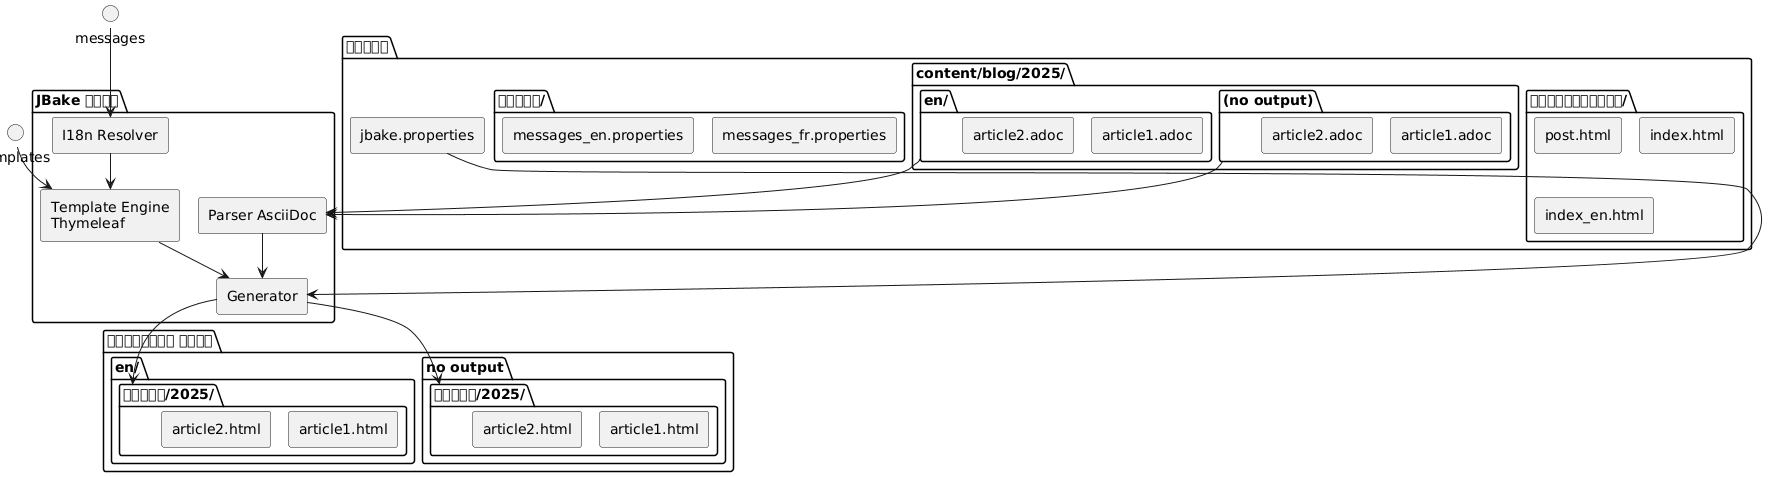

The diagram above was rendered by PlantUML. Its source (embedded in the PNG):
@startuml
skinparam componentStyle rectangle

package "स्रोत" {
  folder "content/blog/2025/" {
    folder "(no output)" as content_fr {
      [article1.adoc]
      [article2.adoc]
    }
    folder "en/" as content_en {
      [article1.adoc] as article1_en
      [article2.adoc] as article2_en
    }
  }

  folder "टेम्प्लेट्स/" {
    [post.html]
    [index.html]
    [index_en.html]
  }

  folder "संदेश/" {
    [messages_fr.properties]
    [messages_en.properties]
  }

  [jbake.properties]
}

package "JBake इंजन" {
  [Parser AsciiDoc] as parser
  [Template Engine\nThymeleaf] as thymeleaf
  [Generator] as generator
  [I18n Resolver] as i18n
}

package "जेनरेटेड साइट" {
  folder "(no output)" {
    folder "ब्लॉग/2025/" as blog_fr {
      [article1.html]
      [article2.html]
    }
  }

  folder "en/" {
    folder "ब्लॉग/2025/" as blog_en {
      [article1.html] as article1_html_en
      [article2.html] as article2_html_en
    }
  }
}

content_fr --> parser
content_en --> parser
parser --> generator

templates --> thymeleaf
messages --> i18n
i18n --> thymeleaf
thymeleaf --> generator
jbake.properties --> generator

generator --> blog_fr
generator --> blog_en
@enduml